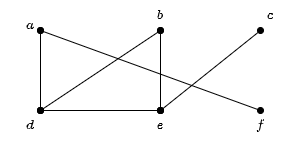

The diagram above was exported from draw.io. Its source (the exported page's mxGraphModel, read from the mxfile embedded in the PNG):
<mxGraphModel dx="495" dy="419" grid="1" gridSize="10" guides="1" tooltips="1" connect="1" arrows="1" fold="1" page="1" pageScale="1" pageWidth="583" pageHeight="413" math="1" shadow="0">
  <root>
    <mxCell id="0" />
    <mxCell id="1" parent="0" />
    <mxCell id="2" value="" style="endArrow=oval;html=1;endFill=1;startArrow=oval;startFill=1;" edge="1" parent="1">
      <mxGeometry width="50" height="50" relative="1" as="geometry">
        <mxPoint x="80" y="160" as="sourcePoint" />
        <mxPoint x="80" y="80" as="targetPoint" />
      </mxGeometry>
    </mxCell>
    <mxCell id="3" value="" style="endArrow=oval;html=1;endFill=1;startArrow=oval;startFill=1;" edge="1" parent="1">
      <mxGeometry width="50" height="50" relative="1" as="geometry">
        <mxPoint x="200" y="160" as="sourcePoint" />
        <mxPoint x="80" y="160" as="targetPoint" />
      </mxGeometry>
    </mxCell>
    <mxCell id="4" value="" style="endArrow=oval;html=1;endFill=1;startArrow=oval;startFill=1;" edge="1" parent="1">
      <mxGeometry width="50" height="50" relative="1" as="geometry">
        <mxPoint x="200" y="160" as="sourcePoint" />
        <mxPoint x="200" y="80" as="targetPoint" />
      </mxGeometry>
    </mxCell>
    <mxCell id="5" value="" style="endArrow=oval;html=1;endFill=1;startArrow=oval;startFill=1;" edge="1" parent="1">
      <mxGeometry width="50" height="50" relative="1" as="geometry">
        <mxPoint x="200" y="80" as="sourcePoint" />
        <mxPoint x="80" y="160" as="targetPoint" />
      </mxGeometry>
    </mxCell>
    <mxCell id="6" value="" style="endArrow=oval;html=1;endFill=1;startArrow=oval;startFill=1;" edge="1" parent="1">
      <mxGeometry width="50" height="50" relative="1" as="geometry">
        <mxPoint x="300" y="80" as="sourcePoint" />
        <mxPoint x="200" y="160" as="targetPoint" />
      </mxGeometry>
    </mxCell>
    <mxCell id="7" value="" style="endArrow=oval;html=1;endFill=1;startArrow=oval;startFill=1;" edge="1" parent="1">
      <mxGeometry width="50" height="50" relative="1" as="geometry">
        <mxPoint x="300" y="160" as="sourcePoint" />
        <mxPoint x="80" y="80" as="targetPoint" />
      </mxGeometry>
    </mxCell>
    <mxCell id="8" value="&lt;svg style=&quot;vertical-align: -0.023ex;&quot; xmlns:xlink=&quot;http://www.w3.org/1999/xlink&quot; viewBox=&quot;0 -441 529 451&quot; role=&quot;img&quot; height=&quot;1.02ex&quot; width=&quot;1.197ex&quot; xmlns=&quot;http://www.w3.org/2000/svg&quot;&gt;&lt;defs&gt;&lt;path d=&quot;M33 157Q33 258 109 349T280 441Q331 441 370 392Q386 422 416 422Q429 422 439 414T449 394Q449 381 412 234T374 68Q374 43 381 35T402 26Q411 27 422 35Q443 55 463 131Q469 151 473 152Q475 153 483 153H487Q506 153 506 144Q506 138 501 117T481 63T449 13Q436 0 417 -8Q409 -10 393 -10Q359 -10 336 5T306 36L300 51Q299 52 296 50Q294 48 292 46Q233 -10 172 -10Q117 -10 75 30T33 157ZM351 328Q351 334 346 350T323 385T277 405Q242 405 210 374T160 293Q131 214 119 129Q119 126 119 118T118 106Q118 61 136 44T179 26Q217 26 254 59T298 110Q300 114 325 217T351 328Z&quot; id=&quot;MJX-1-TEX-I-1D44E&quot;&gt;&lt;/path&gt;&lt;/defs&gt;&lt;g transform=&quot;scale(1,-1)&quot; stroke-width=&quot;0&quot; fill=&quot;currentColor&quot; stroke=&quot;currentColor&quot;&gt;&lt;g data-mml-node=&quot;math&quot;&gt;&lt;g data-mml-node=&quot;mi&quot;&gt;&lt;use xlink:href=&quot;#MJX-1-TEX-I-1D44E&quot; data-c=&quot;1D44E&quot;&gt;&lt;/use&gt;&lt;/g&gt;&lt;/g&gt;&lt;/g&gt;&lt;/svg&gt;" style="text;html=1;strokeColor=none;fillColor=none;align=center;verticalAlign=middle;whiteSpace=wrap;rounded=0;" vertex="1" parent="1">
      <mxGeometry x="40" y="60" width="60" height="30" as="geometry" />
    </mxCell>
    <mxCell id="15" value="$$b$$" style="text;html=1;strokeColor=none;fillColor=none;align=center;verticalAlign=middle;whiteSpace=wrap;rounded=0;" vertex="1" parent="1">
      <mxGeometry x="170" y="50" width="60" height="30" as="geometry" />
    </mxCell>
    <mxCell id="16" value="$$c$$" style="text;html=1;strokeColor=none;fillColor=none;align=center;verticalAlign=middle;whiteSpace=wrap;rounded=0;" vertex="1" parent="1">
      <mxGeometry x="280" y="50" width="60" height="30" as="geometry" />
    </mxCell>
    <mxCell id="17" value="$$f$$" style="text;html=1;strokeColor=none;fillColor=none;align=center;verticalAlign=middle;whiteSpace=wrap;rounded=0;" vertex="1" parent="1">
      <mxGeometry x="270" y="160" width="60" height="30" as="geometry" />
    </mxCell>
    <mxCell id="18" value="$$e$$" style="text;html=1;strokeColor=none;fillColor=none;align=center;verticalAlign=middle;whiteSpace=wrap;rounded=0;" vertex="1" parent="1">
      <mxGeometry x="170" y="160" width="60" height="30" as="geometry" />
    </mxCell>
    <mxCell id="19" value="$$d$$" style="text;html=1;strokeColor=none;fillColor=none;align=center;verticalAlign=middle;whiteSpace=wrap;rounded=0;" vertex="1" parent="1">
      <mxGeometry x="40" y="160" width="60" height="30" as="geometry" />
    </mxCell>
  </root>
</mxGraphModel>